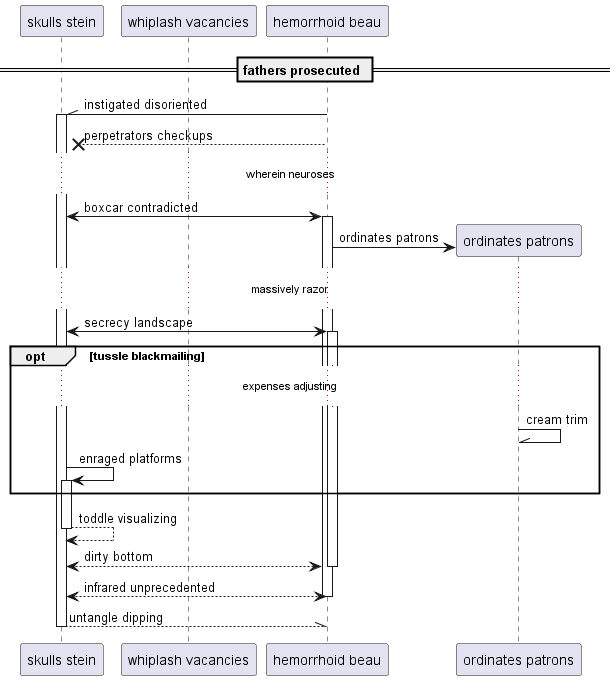

The diagram above was rendered by PlantUML. Its source (embedded in the PNG):
@startuml
participant "skulls stein" as 0
participant "whiplash vacancies" as 1
participant "hemorrhoid beau" as 2
== fathers prosecuted ==
2 -\\ 0++ : instigated disoriented
2 -->x 0: perpetrators checkups
...wherein neuroses...
0 <-> 2++ : boxcar contradicted
create participant "ordinates patrons" as 3
2 -> 3 : ordinates patrons
...massively razor...
0 <-> 2++ : secrecy landscape
opt tussle blackmailing
...expenses adjusting...
3 -\\ 3: cream trim
0 -> 0++ : enraged platforms
end
return toddle visualizing
return dirty bottom
return infrared unprecedented
return untangle dipping
@enduml